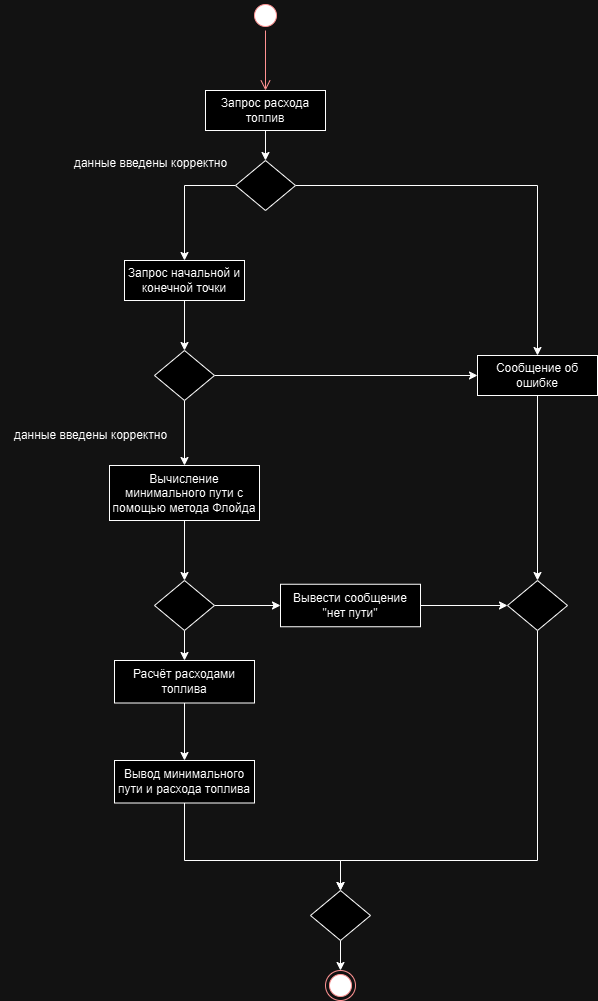

The diagram above was exported from draw.io. Its source (the exported page's mxGraphModel, read from the mxfile embedded in the PNG):
<mxGraphModel dx="792" dy="1137" grid="1" gridSize="10" guides="1" tooltips="1" connect="1" arrows="1" fold="1" page="1" pageScale="1" pageWidth="827" pageHeight="1169" math="0" shadow="0">
  <root>
    <mxCell id="0" />
    <mxCell id="1" parent="0" />
    <mxCell id="kKfG0Ksn9eU7CwaDovvb-1" value="" style="ellipse;html=1;shape=startState;fillColor=#000000;strokeColor=#ff0000;" vertex="1" parent="1">
      <mxGeometry x="480" y="120" width="30" height="30" as="geometry" />
    </mxCell>
    <mxCell id="kKfG0Ksn9eU7CwaDovvb-2" value="" style="edgeStyle=orthogonalEdgeStyle;html=1;verticalAlign=bottom;endArrow=open;endSize=8;strokeColor=#ff0000;rounded=0;entryX=0.5;entryY=0;entryDx=0;entryDy=0;" edge="1" source="kKfG0Ksn9eU7CwaDovvb-1" parent="1" target="kKfG0Ksn9eU7CwaDovvb-11">
      <mxGeometry relative="1" as="geometry">
        <mxPoint x="495" y="210" as="targetPoint" />
      </mxGeometry>
    </mxCell>
    <mxCell id="kKfG0Ksn9eU7CwaDovvb-9" value="" style="ellipse;html=1;shape=endState;fillColor=#000000;strokeColor=#ff0000;" vertex="1" parent="1">
      <mxGeometry x="555" y="1090" width="30" height="30" as="geometry" />
    </mxCell>
    <mxCell id="kKfG0Ksn9eU7CwaDovvb-13" style="edgeStyle=orthogonalEdgeStyle;rounded=0;orthogonalLoop=1;jettySize=auto;html=1;exitX=0.5;exitY=1;exitDx=0;exitDy=0;entryX=0.5;entryY=0;entryDx=0;entryDy=0;" edge="1" parent="1" source="kKfG0Ksn9eU7CwaDovvb-11" target="kKfG0Ksn9eU7CwaDovvb-12">
      <mxGeometry relative="1" as="geometry" />
    </mxCell>
    <mxCell id="kKfG0Ksn9eU7CwaDovvb-11" value="Запрос расхода топлив" style="rounded=0;whiteSpace=wrap;html=1;" vertex="1" parent="1">
      <mxGeometry x="435" y="210" width="120" height="40" as="geometry" />
    </mxCell>
    <mxCell id="kKfG0Ksn9eU7CwaDovvb-14" style="edgeStyle=orthogonalEdgeStyle;rounded=0;orthogonalLoop=1;jettySize=auto;html=1;exitX=0;exitY=0.5;exitDx=0;exitDy=0;entryX=0.5;entryY=0;entryDx=0;entryDy=0;" edge="1" parent="1" source="kKfG0Ksn9eU7CwaDovvb-12" target="kKfG0Ksn9eU7CwaDovvb-16">
      <mxGeometry relative="1" as="geometry">
        <mxPoint x="407.5" y="390" as="targetPoint" />
      </mxGeometry>
    </mxCell>
    <mxCell id="kKfG0Ksn9eU7CwaDovvb-20" style="edgeStyle=orthogonalEdgeStyle;rounded=0;orthogonalLoop=1;jettySize=auto;html=1;exitX=1;exitY=0.5;exitDx=0;exitDy=0;entryX=0.5;entryY=0;entryDx=0;entryDy=0;" edge="1" parent="1" source="kKfG0Ksn9eU7CwaDovvb-12" target="kKfG0Ksn9eU7CwaDovvb-17">
      <mxGeometry relative="1" as="geometry" />
    </mxCell>
    <mxCell id="kKfG0Ksn9eU7CwaDovvb-12" value="" style="rhombus;whiteSpace=wrap;html=1;" vertex="1" parent="1">
      <mxGeometry x="465" y="280" width="60" height="50" as="geometry" />
    </mxCell>
    <mxCell id="kKfG0Ksn9eU7CwaDovvb-21" style="edgeStyle=orthogonalEdgeStyle;rounded=0;orthogonalLoop=1;jettySize=auto;html=1;exitX=0.5;exitY=1;exitDx=0;exitDy=0;entryX=0.5;entryY=0;entryDx=0;entryDy=0;" edge="1" parent="1" source="kKfG0Ksn9eU7CwaDovvb-16" target="kKfG0Ksn9eU7CwaDovvb-19">
      <mxGeometry relative="1" as="geometry" />
    </mxCell>
    <mxCell id="kKfG0Ksn9eU7CwaDovvb-16" value="Запрос начальной и конечной точки" style="rounded=0;whiteSpace=wrap;html=1;" vertex="1" parent="1">
      <mxGeometry x="354" y="380" width="120" height="40" as="geometry" />
    </mxCell>
    <mxCell id="kKfG0Ksn9eU7CwaDovvb-18" style="edgeStyle=orthogonalEdgeStyle;rounded=0;orthogonalLoop=1;jettySize=auto;html=1;exitX=0.5;exitY=1;exitDx=0;exitDy=0;entryX=0.5;entryY=0;entryDx=0;entryDy=0;" edge="1" parent="1" source="kKfG0Ksn9eU7CwaDovvb-17" target="kKfG0Ksn9eU7CwaDovvb-37">
      <mxGeometry relative="1" as="geometry">
        <mxPoint x="767" y="660" as="targetPoint" />
      </mxGeometry>
    </mxCell>
    <mxCell id="kKfG0Ksn9eU7CwaDovvb-17" value="Сообщение об ошибке" style="rounded=0;whiteSpace=wrap;html=1;" vertex="1" parent="1">
      <mxGeometry x="707" y="475" width="120" height="40" as="geometry" />
    </mxCell>
    <mxCell id="kKfG0Ksn9eU7CwaDovvb-23" style="edgeStyle=orthogonalEdgeStyle;rounded=0;orthogonalLoop=1;jettySize=auto;html=1;exitX=0.5;exitY=1;exitDx=0;exitDy=0;entryX=0.5;entryY=0;entryDx=0;entryDy=0;" edge="1" parent="1" source="kKfG0Ksn9eU7CwaDovvb-19" target="kKfG0Ksn9eU7CwaDovvb-26">
      <mxGeometry relative="1" as="geometry">
        <mxPoint x="414" y="570" as="targetPoint" />
      </mxGeometry>
    </mxCell>
    <mxCell id="kKfG0Ksn9eU7CwaDovvb-24" style="edgeStyle=orthogonalEdgeStyle;rounded=0;orthogonalLoop=1;jettySize=auto;html=1;exitX=1;exitY=0.5;exitDx=0;exitDy=0;entryX=0;entryY=0.5;entryDx=0;entryDy=0;" edge="1" parent="1" source="kKfG0Ksn9eU7CwaDovvb-19" target="kKfG0Ksn9eU7CwaDovvb-17">
      <mxGeometry relative="1" as="geometry" />
    </mxCell>
    <mxCell id="kKfG0Ksn9eU7CwaDovvb-19" value="" style="rhombus;whiteSpace=wrap;html=1;" vertex="1" parent="1">
      <mxGeometry x="384" y="470" width="60" height="50" as="geometry" />
    </mxCell>
    <mxCell id="kKfG0Ksn9eU7CwaDovvb-31" style="edgeStyle=orthogonalEdgeStyle;rounded=0;orthogonalLoop=1;jettySize=auto;html=1;exitX=1;exitY=0.5;exitDx=0;exitDy=0;entryX=0;entryY=0.5;entryDx=0;entryDy=0;" edge="1" parent="1" source="kKfG0Ksn9eU7CwaDovvb-25" target="kKfG0Ksn9eU7CwaDovvb-30">
      <mxGeometry relative="1" as="geometry" />
    </mxCell>
    <mxCell id="kKfG0Ksn9eU7CwaDovvb-34" style="edgeStyle=orthogonalEdgeStyle;rounded=0;orthogonalLoop=1;jettySize=auto;html=1;exitX=0.5;exitY=1;exitDx=0;exitDy=0;entryX=0.5;entryY=0;entryDx=0;entryDy=0;" edge="1" parent="1" source="kKfG0Ksn9eU7CwaDovvb-25" target="kKfG0Ksn9eU7CwaDovvb-32">
      <mxGeometry relative="1" as="geometry" />
    </mxCell>
    <mxCell id="kKfG0Ksn9eU7CwaDovvb-25" value="" style="rhombus;whiteSpace=wrap;html=1;" vertex="1" parent="1">
      <mxGeometry x="384" y="700" width="60" height="50" as="geometry" />
    </mxCell>
    <mxCell id="kKfG0Ksn9eU7CwaDovvb-29" style="edgeStyle=orthogonalEdgeStyle;rounded=0;orthogonalLoop=1;jettySize=auto;html=1;exitX=0.5;exitY=1;exitDx=0;exitDy=0;entryX=0.5;entryY=0;entryDx=0;entryDy=0;" edge="1" parent="1" source="kKfG0Ksn9eU7CwaDovvb-26" target="kKfG0Ksn9eU7CwaDovvb-25">
      <mxGeometry relative="1" as="geometry" />
    </mxCell>
    <mxCell id="kKfG0Ksn9eU7CwaDovvb-26" value="Вычисление минимального пути с помощью метода Флойда" style="rounded=0;whiteSpace=wrap;html=1;" vertex="1" parent="1">
      <mxGeometry x="339" y="585" width="150" height="55" as="geometry" />
    </mxCell>
    <mxCell id="kKfG0Ksn9eU7CwaDovvb-27" value="данные введены корректно" style="text;html=1;align=center;verticalAlign=middle;resizable=0;points=[];autosize=1;strokeColor=none;fillColor=none;" vertex="1" parent="1">
      <mxGeometry x="290" y="268" width="180" height="30" as="geometry" />
    </mxCell>
    <mxCell id="kKfG0Ksn9eU7CwaDovvb-28" value="данные введены корректно" style="text;html=1;align=center;verticalAlign=middle;resizable=0;points=[];autosize=1;strokeColor=none;fillColor=none;" vertex="1" parent="1">
      <mxGeometry x="230" y="540" width="180" height="30" as="geometry" />
    </mxCell>
    <mxCell id="kKfG0Ksn9eU7CwaDovvb-38" style="edgeStyle=orthogonalEdgeStyle;rounded=0;orthogonalLoop=1;jettySize=auto;html=1;exitX=1;exitY=0.5;exitDx=0;exitDy=0;entryX=0;entryY=0.5;entryDx=0;entryDy=0;" edge="1" parent="1" source="kKfG0Ksn9eU7CwaDovvb-30" target="kKfG0Ksn9eU7CwaDovvb-37">
      <mxGeometry relative="1" as="geometry" />
    </mxCell>
    <mxCell id="kKfG0Ksn9eU7CwaDovvb-30" value="Вывести сообщение &quot;нет пути&quot;" style="rounded=0;whiteSpace=wrap;html=1;" vertex="1" parent="1">
      <mxGeometry x="510" y="703.75" width="140" height="42.5" as="geometry" />
    </mxCell>
    <mxCell id="kKfG0Ksn9eU7CwaDovvb-35" style="edgeStyle=orthogonalEdgeStyle;rounded=0;orthogonalLoop=1;jettySize=auto;html=1;exitX=0.5;exitY=1;exitDx=0;exitDy=0;entryX=0.5;entryY=0;entryDx=0;entryDy=0;" edge="1" parent="1" source="kKfG0Ksn9eU7CwaDovvb-32" target="kKfG0Ksn9eU7CwaDovvb-33">
      <mxGeometry relative="1" as="geometry" />
    </mxCell>
    <mxCell id="kKfG0Ksn9eU7CwaDovvb-32" value="Расчёт расходами топлива" style="rounded=0;whiteSpace=wrap;html=1;" vertex="1" parent="1">
      <mxGeometry x="344" y="780" width="140" height="42.5" as="geometry" />
    </mxCell>
    <mxCell id="kKfG0Ksn9eU7CwaDovvb-42" style="edgeStyle=orthogonalEdgeStyle;rounded=0;orthogonalLoop=1;jettySize=auto;html=1;exitX=0.5;exitY=1;exitDx=0;exitDy=0;entryX=0.5;entryY=0;entryDx=0;entryDy=0;" edge="1" parent="1" source="kKfG0Ksn9eU7CwaDovvb-33" target="kKfG0Ksn9eU7CwaDovvb-39">
      <mxGeometry relative="1" as="geometry">
        <Array as="points">
          <mxPoint x="414" y="980" />
          <mxPoint x="570" y="980" />
        </Array>
      </mxGeometry>
    </mxCell>
    <mxCell id="kKfG0Ksn9eU7CwaDovvb-33" value="Вывод минимального пути и расхода топлива" style="rounded=0;whiteSpace=wrap;html=1;" vertex="1" parent="1">
      <mxGeometry x="344" y="880" width="140" height="42.5" as="geometry" />
    </mxCell>
    <mxCell id="kKfG0Ksn9eU7CwaDovvb-41" style="edgeStyle=orthogonalEdgeStyle;rounded=0;orthogonalLoop=1;jettySize=auto;html=1;exitX=0.5;exitY=1;exitDx=0;exitDy=0;entryX=0.5;entryY=0;entryDx=0;entryDy=0;" edge="1" parent="1" source="kKfG0Ksn9eU7CwaDovvb-37" target="kKfG0Ksn9eU7CwaDovvb-39">
      <mxGeometry relative="1" as="geometry">
        <Array as="points">
          <mxPoint x="767" y="980" />
          <mxPoint x="570" y="980" />
        </Array>
      </mxGeometry>
    </mxCell>
    <mxCell id="kKfG0Ksn9eU7CwaDovvb-37" value="" style="rhombus;whiteSpace=wrap;html=1;" vertex="1" parent="1">
      <mxGeometry x="737" y="700" width="60" height="50" as="geometry" />
    </mxCell>
    <mxCell id="kKfG0Ksn9eU7CwaDovvb-40" style="edgeStyle=orthogonalEdgeStyle;rounded=0;orthogonalLoop=1;jettySize=auto;html=1;exitX=0.5;exitY=1;exitDx=0;exitDy=0;entryX=0.5;entryY=0;entryDx=0;entryDy=0;" edge="1" parent="1" source="kKfG0Ksn9eU7CwaDovvb-39" target="kKfG0Ksn9eU7CwaDovvb-9">
      <mxGeometry relative="1" as="geometry" />
    </mxCell>
    <mxCell id="kKfG0Ksn9eU7CwaDovvb-39" value="" style="rhombus;whiteSpace=wrap;html=1;" vertex="1" parent="1">
      <mxGeometry x="540" y="1010" width="60" height="50" as="geometry" />
    </mxCell>
  </root>
</mxGraphModel>